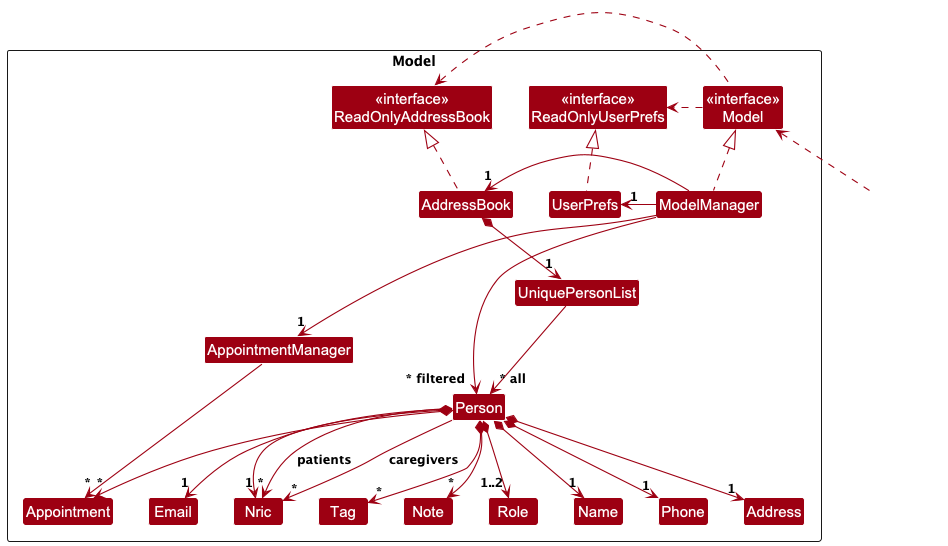

The diagram above was rendered by PlantUML. Its source (embedded in the PNG):
@startuml
!include style.puml
skinparam arrowThickness 1.1
skinparam arrowColor MODEL_COLOR
skinparam classBackgroundColor MODEL_COLOR

Package Model as ModelPackage <<Rectangle>> {
    Class "<<interface>>\nReadOnlyAddressBook" as ReadOnlyAddressBook
    Class "<<interface>>\nReadOnlyUserPrefs" as ReadOnlyUserPrefs
    Class "<<interface>>\nModel" as Model
    Class AddressBook
    Class ModelManager
    Class UserPrefs
    Class UniquePersonList
    Class Person
    Class Address
    Class Email
    Class Name
    Class Phone
    Class Nric
    Class Tag
    Class Appointment
    Class Note
    Class Role
    Class AppointmentManager
}

Class HiddenOutside #FFFFFF
HiddenOutside ..> Model

AddressBook .up.|> ReadOnlyAddressBook
ModelManager .up.|> Model
Model .right.> ReadOnlyUserPrefs
Model .left.> ReadOnlyAddressBook
ModelManager -left-> "1" AddressBook
ModelManager -right-> "1" UserPrefs
ModelManager --> "1" AppointmentManager
UserPrefs .up.|> ReadOnlyUserPrefs
AddressBook *--> "1" UniquePersonList
UniquePersonList --> "~* all" Person

Person *--> "1" Name
Person *--> "1" Phone
Person *--> "1" Email
Person *--> "1" Address
Person *--> "1" Nric
Person *--> "*" Tag
Person *--> "1..2" Role
Person *--> "*" Appointment
Person *--> "*" Note
Person --> "*" Nric : patients
Person --> "*" Nric : caregivers

Person -[hidden]up--> HiddenOutside
UniquePersonList -[hidden]right-> HiddenOutside
Name -[hidden]right-> Phone
Phone -[hidden]right-> Address
Address -[hidden]right-> Email

ModelManager --> "~* filtered" Person
AppointmentManager --> "*" Appointment

@enduml